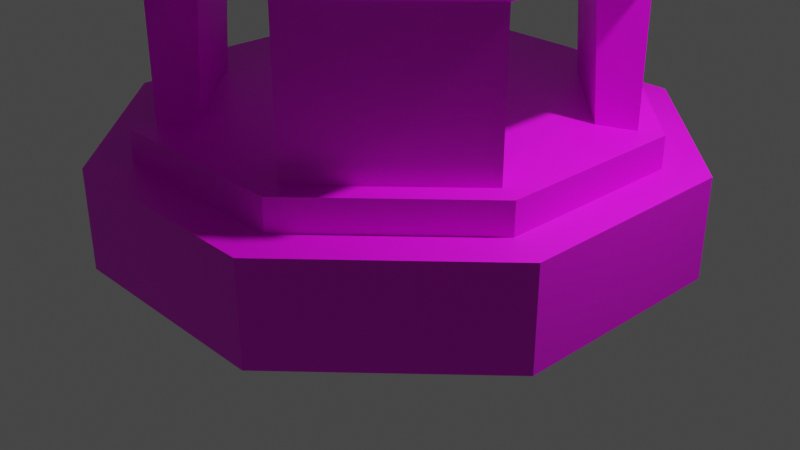 # Source: Dome_8side.blend  (saved by Blender 2.90.8; exported with 4.5.12 LTS)
import bpy
from mathutils import Matrix  # noqa: F401  (used for matrix-valued properties, if any)

bpy.ops.wm.read_factory_settings(use_empty=True)
scene = bpy.context.scene
scene.name = 'Scene'

# ---- collections
col_collection = bpy.data.collections.new('Collection'); scene.collection.children.link(col_collection)

# ---- images (referenced by path relative to the original .blend; pixels are not part of the script)
import os
ASSET_DIR = os.environ.get("B2B_ASSET_DIR", "")  # directory of the original .blend (textures are referenced by path, not embedded)
HERE = os.path.dirname(os.path.abspath(__file__))  # packed textures are extracted next to this script under _unpacked/

def load_image(name, relpath, width, height, colorspace="sRGB"):
    """Load a texture the original file referenced (path relative to the .blend, or extracted next to this script)."""
    p = next((c for c in (os.path.join(HERE, relpath), os.path.join(ASSET_DIR, relpath)) if relpath and os.path.exists(c)), "")
    if p:
        img = bpy.data.images.load(p, check_existing=True)
        img.name = name
    else:  # same state as the original file: an image datablock whose file is absent (Cycles renders it pink)
        img = bpy.data.images.new(name, width, height)
        img.source = "FILE"
        img.filepath = "//" + (relpath or name)
    img.colorspace_settings.name = colorspace
    return img
img_texture_structures_png = load_image('Texture_Structures.png', 'Texture_Structures.png', 1024, 1024, 'sRGB')

# ---- materials (node trees are filled in below, after node groups)
mat_texture_dome_8side = bpy.data.materials.new('Texture_Dome_8side')
mat_texture_dome_8side.use_transparent_shadow = False

# ---- material node trees
mat_texture_dome_8side.use_nodes = True; mat_texture_dome_8side.node_tree.nodes.clear()
_N = mat_texture_dome_8side.node_tree.nodes; _L = mat_texture_dome_8side.node_tree.links
n0 = _N.new('ShaderNodeBsdfPrincipled'); n0.name = 'Principled BSDF'; n0.location = (10, 300)
n0.distribution = 'GGX'
n0.subsurface_method = 'BURLEY'
n0.inputs[3].default_value = 1.45
n0.inputs[27].default_value = (0.0, 0.0, 0.0, 1.0)
n0.inputs[28].default_value = 1.0
n1 = _N.new('ShaderNodeOutputMaterial'); n1.name = 'Material Output'; n1.location = (300, 300)
n2 = _N.new('ShaderNodeTexImage'); n2.name = 'Image Texture'; n2.location = (-346, 253)
n2.image = img_texture_structures_png
_L.new(n0.outputs[0], n1.inputs[0])
_L.new(n2.outputs[0], n0.inputs[0])
n1.is_active_output = True

# ---- world
world_world = bpy.data.worlds.new('World'); scene.world = world_world
world_world.use_nodes = True; world_world.node_tree.nodes.clear()
_N = world_world.node_tree.nodes; _L = world_world.node_tree.links
n0 = _N.new('ShaderNodeOutputWorld'); n0.name = 'World Output'; n0.location = (300, 300)
n1 = _N.new('ShaderNodeBackground'); n1.name = 'Background'; n1.location = (10, 300)
n1.inputs[0].default_value = (0.05088, 0.05088, 0.05088, 1.0)
_L.new(n1.outputs[0], n0.inputs[0])
n0.is_active_output = True
world_world.color = (0.05088, 0.05088, 0.05088)
world_world.use_sun_shadow = False
world_world.sun_shadow_jitter_overblur = 0.0

# ---- cameras
cam_camera = bpy.data.cameras.new('Camera')
cam_camera.clip_end = 100.0
cam_camera.ortho_scale = 7.314

# ---- lights
light_light = bpy.data.lights.new('Light', 'POINT')
light_light.transmission_factor = 0.0
light_light.energy = 1000.0
light_light.shadow_soft_size = 0.1
light_light.shadow_maximum_resolution = 0.006
light_light.use_absolute_resolution = True

# ---- meshes
me_sphere_001 = bpy.data.meshes.new('Sphere.001')
me_sphere_001.from_pydata([(-0.004663, 0.004703, 4.353), (-0.7696, 0.3255, 4.188), (-1.418, 0.5974, 3.718), (-1.851, 0.7791, 3.015), (-0.3187, 0.7724, 4.188), (-0.585, 1.423, 3.718), (-0.7629, 1.858, 3.015), (0.3161, 0.7696, 4.188), (0.588, 1.418, 3.718), (0.7697, 1.851, 3.015), (0.7631, 0.3188, 4.188), (1.414, 0.585, 3.718), (1.849, 0.763, 3.015), (0.7603, -0.3161, 4.188), (1.409, -0.588, 3.718), (1.842, -0.7697, 3.015), (0.3094, -0.763, 4.188), (0.5757, -1.414, 3.718), (0.7536, -1.849, 3.015), (-0.3254, -0.7602, 4.188), (-0.5974, -1.409, 3.718), (-0.7791, -1.842, 3.015), (-0.7724, -0.3094, 4.188), (-1.423, -0.5756, 3.718), (-1.858, -0.7536, 3.015), (-2.341, 0.9846, 3.015), (-0.9641, 2.35, 3.015), (0.9752, 2.341, 3.015), (2.341, 0.9642, 3.015), (2.332, -0.9752, 3.015), (0.9548, -2.34, 3.015), (-0.9845, -2.332, 3.015), (-2.35, -0.9547, 3.015), (-0.7629, 1.858, 3.278), (0.7697, 1.851, 3.278), (1.842, -0.7697, 3.278), (1.849, 0.763, 3.278), (0.7536, -1.849, 3.278), (-0.7791, -1.842, 3.278), (-1.858, -0.7536, 3.278), (-1.851, 0.7791, 3.278), (-0.9641, 2.35, 3.278), (0.9752, 2.341, 3.278), (2.332, -0.9752, 3.278), (2.341, 0.9642, 3.278), (0.9548, -2.34, 3.278), (-0.9845, -2.332, 3.278), (-2.35, -0.9547, 3.278), (-2.341, 0.9846, 3.278), (-2.135, 0.8953, 1.331), (-0.8766, 2.143, 1.331), (0.8953, 2.135, 1.331), (2.143, 0.8766, 1.331), (2.135, -0.8953, 1.331), (0.8766, -2.143, 1.331), (-0.8953, -2.135, 1.331), (-2.143, -0.8766, 1.331), (-2.36, 0.9898, 1.331), (-0.9692, 2.369, 1.331), (0.9898, 2.36, 1.331), (2.369, 0.9692, 1.331), (2.36, -0.9898, 1.331), (0.9692, -2.369, 1.331), (-0.9898, -2.36, 1.331), (-2.369, -0.9692, 1.331), (-2.36, 0.9898, 1.012), (-0.9692, 2.369, 1.012), (0.9898, 2.36, 1.012), (2.369, 0.9692, 1.012), (2.36, -0.9898, 1.012), (0.9692, -2.369, 1.012), (-0.9898, -2.36, 1.012), (-2.369, -0.9692, 1.012), (-2.77, 1.161, 1.012), (-1.137, 2.78, 1.012), (1.161, 2.77, 1.012), (2.78, 1.137, 1.012), (2.77, -1.161, 1.012), (1.137, -2.78, 1.012), (-1.161, -2.77, 1.012), (-2.78, -1.137, 1.012), (-2.77, 1.161, 0.0), (-1.137, 2.78, 0.0), (1.161, 2.77, 0.0), (2.78, 1.137, 0.0), (2.77, -1.161, 0.0), (1.137, -2.78, 0.0), (-1.161, -2.77, 0.0), (-2.78, -1.137, 0.0), (0.8766, -2.143, 2.815), (-0.8953, -2.135, 2.815), (2.143, 0.8766, 2.815), (2.135, -0.8953, 2.815), (-0.8766, 2.143, 2.815), (0.8953, 2.135, 2.815), (-2.143, -0.8766, 2.815), (-2.135, 0.8953, 2.815), (-1.777, 0.7451, 1.331), (-0.7296, 1.783, 1.331), (0.7451, 1.777, 1.331), (1.783, 0.7296, 1.331), (1.777, -0.7451, 1.331), (0.7296, -1.783, 1.331), (-0.7451, -1.777, 1.331), (-1.783, -0.7296, 1.331), (-1.687, 0.7076, 2.825), (-0.6928, 1.693, 2.825), (0.7076, 1.687, 2.825), (1.693, 0.6928, 2.825), (1.687, -0.7076, 2.825), (0.6928, -1.693, 2.825), (-0.7076, -1.687, 2.825), (-1.693, -0.6928, 2.825), (-9.773e-07, 5.034e-08, 1.331), (-0.004663, 0.004703, 4.125), (-0.6382, 0.2704, 3.988), (-1.175, 0.4956, 3.599), (-1.534, 0.6461, 3.017), (-0.2648, 0.6405, 3.988), (-0.4853, 1.18, 3.599), (-0.6326, 1.54, 3.017), (0.261, 0.6382, 3.988), (0.4862, 1.175, 3.599), (0.6367, 1.534, 3.017), (0.6312, 0.2648, 3.988), (1.17, 0.4853, 3.599), (1.53, 0.6327, 3.017), (0.6289, -0.261, 3.988), (1.166, -0.4862, 3.599), (0.2555, -0.6311, 3.988), (0.476, -1.17, 3.599), (-0.2703, -0.6288, 3.988), (-0.4955, -1.166, 3.599), (-0.646, -1.525, 3.017), (-0.6405, -0.2554, 3.988), (-1.18, -0.4759, 3.599), (-1.54, -0.6233, 3.017), (1.525, -0.6367, 3.017), (0.6233, -1.53, 3.017), (-0.7629, 1.858, 3.015), (0.7697, 1.851, 3.015), (1.842, -0.7697, 3.015), (1.849, 0.763, 3.015), (0.7536, -1.849, 3.015), (-0.7791, -1.842, 3.015), (-1.858, -0.7536, 3.015), (-1.851, 0.7791, 3.015), (-0.6326, 1.54, 3.017), (-1.534, 0.6461, 3.017), (0.6367, 1.534, 3.017), (1.53, 0.6327, 3.017), (-0.646, -1.525, 3.017), (-1.54, -0.6233, 3.017), (0.6233, -1.53, 3.017), (1.525, -0.6367, 3.017)], [], [(23, 22, 1, 2), (145, 23, 2, 146), (22, 0, 1), (1, 0, 4), (31, 32, 95, 90), (146, 2, 5, 139), (4, 0, 7), (5, 4, 7, 8), (139, 5, 8, 140), (7, 0, 10), (8, 7, 10, 11), (25, 26, 93, 96), (142, 11, 14, 141), (10, 0, 13), (11, 10, 13, 14), (13, 0, 16), (75, 76, 84, 83), (141, 14, 17, 143), (17, 16, 19, 20), (143, 17, 20, 144), (16, 0, 19), (19, 0, 22), (20, 19, 22, 23), (6, 9, 34, 33), (2, 1, 4, 5), (14, 13, 16, 17), (25, 32, 47, 48), (32, 24, 39, 47), (140, 8, 11, 142), (144, 20, 23, 145), (24, 3, 40, 39), (36, 35, 43, 44), (37, 38, 46, 45), (39, 40, 48, 47), (33, 34, 42, 41), (9, 27, 42, 34), (28, 12, 36, 44), (27, 26, 41, 42), (12, 15, 35, 36), (15, 29, 43, 35), (3, 25, 48, 40), (29, 28, 44, 43), (26, 6, 33, 41), (18, 21, 38, 37), (30, 18, 37, 45), (31, 30, 45, 46), (21, 31, 46, 38), (53, 52, 100, 101), (55, 54, 102, 103), (49, 56, 104, 97), (21, 24, 32, 31), (15, 18, 30, 29), (3, 6, 26, 25), (51, 50, 98, 99), (50, 51, 59, 58), (90, 95, 56, 55), (92, 89, 54, 53), (9, 12, 28, 27), (96, 93, 50, 49), (56, 49, 57, 64), (54, 55, 63, 62), (52, 53, 61, 60), (64, 57, 65, 72), (62, 63, 71, 70), (60, 61, 69, 68), (58, 59, 67, 66), (55, 56, 64, 63), (53, 54, 62, 61), (51, 52, 60, 59), (49, 50, 58, 57), (59, 60, 68, 67), (57, 58, 66, 65), (72, 65, 73, 80), (70, 71, 79, 78), (68, 69, 77, 76), (66, 67, 75, 74), (63, 64, 72, 71), (61, 62, 70, 69), (71, 72, 80, 79), (69, 70, 78, 77), (65, 66, 74, 73), (80, 73, 81, 88), (78, 79, 87, 86), (76, 77, 85, 84), (74, 75, 83, 82), (32, 25, 96, 95), (73, 74, 82, 81), (67, 68, 76, 75), (77, 78, 86, 85), (79, 80, 88, 87), (26, 27, 94, 93), (28, 29, 92, 91), (30, 31, 90, 89), (92, 53, 101, 109), (27, 28, 91, 94), (110, 109, 101, 102), (112, 111, 103, 104), (56, 95, 112, 104), (94, 51, 99, 107), (90, 55, 103, 111), (52, 91, 108, 100), (49, 97, 105, 96), (106, 105, 97, 98), (50, 93, 106, 98), (54, 89, 110, 102), (98, 97, 113), (97, 104, 113), (104, 103, 113), (103, 102, 113), (102, 101, 113), (101, 100, 113), (100, 99, 113), (99, 98, 113), (96, 105, 112, 95), (94, 107, 106, 93), (91, 92, 109, 108), (90, 111, 110, 89), (135, 116, 115, 134), (152, 148, 116, 135), (134, 115, 114), (148, 147, 119, 116), (115, 118, 114), (116, 119, 118, 115), (118, 121, 114), (119, 122, 121, 118), (147, 149, 122, 119), (122, 125, 124, 121), (149, 150, 125, 122), (121, 124, 114), (150, 154, 128, 125), (124, 127, 114), (125, 128, 127, 124), (154, 153, 130, 128), (127, 129, 114), (128, 130, 129, 127), (130, 132, 131, 129), (153, 151, 132, 130), (129, 131, 114), (132, 135, 134, 131), (151, 152, 135, 132), (131, 134, 114), (123, 107, 108, 126), (123, 120, 106, 107), (111, 112, 136, 133), (112, 105, 117, 136), (105, 106, 120, 117), (110, 138, 137, 109), (109, 137, 126, 108), (138, 110, 111, 133), (108, 107, 99, 100), (51, 94, 91, 52), (29, 30, 89, 92)])
_uv = me_sphere_001.uv_layers.new(name='UVMap')
_uv.uv.foreach_set('vector', [0.3389, 0.9365, 0.3545, 0.9053, 0.3945, 0.9053, 0.4121, 0.9355, 0.3271, 0.9561, 0.3389, 0.9365, 0.4121, 0.9355, 0.4229, 0.9561, 0.3545, 0.9053, 0.375, 0.8691, 0.3945, 0.9053, 0.3945, 0.9053, 0.375, 0.8691, 0.4219, 0.8838, 0.376, 0.3213, 0.2812, 0.2939, 0.2891, 0.2822, 0.376, 0.3066, 0.4229, 0.9561, 0.4121, 0.9355, 0.4629, 0.8965, 0.4902, 0.9053, 0.4219, 0.8838, 0.375, 0.8691, 0.4219, 0.8545, 0.4629, 0.8965, 0.4219, 0.8838, 0.4219, 0.8545, 0.4629, 0.8418, 0.4902, 0.9053, 0.4629, 0.8965, 0.4629, 0.8418, 0.4893, 0.834, 0.4219, 0.8545, 0.375, 0.8691, 0.3945, 0.834, 0.4629, 0.8418, 0.4219, 0.8545, 0.3945, 0.834, 0.4111, 0.8027, 0.2178, 0.2197, 0.2051, 0.1221, 0.2188, 0.124, 0.2305, 0.2129, 0.4219, 0.7822, 0.4111, 0.8027, 0.3379, 0.8037, 0.3262, 0.7832, 0.3945, 0.834, 0.375, 0.8691, 0.3545, 0.834, 0.4111, 0.8027, 0.3945, 0.834, 0.3545, 0.834, 0.3379, 0.8037, 0.3545, 0.834, 0.375, 0.8691, 0.3271, 0.8545, 0.09961, 0.05371, 0.06836, 0.1357, 0.01758, 0.123, 0.04492, 0.02637, 0.3262, 0.7832, 0.3379, 0.8037, 0.2861, 0.8428, 0.2588, 0.834, 0.2861, 0.8428, 0.3271, 0.8545, 0.3271, 0.8848, 0.2861, 0.8975, 0.2588, 0.834, 0.2861, 0.8428, 0.2861, 0.8975, 0.2598, 0.9053, 0.3271, 0.8545, 0.375, 0.8691, 0.3271, 0.8848, 0.3271, 0.8848, 0.375, 0.8691, 0.3545, 0.9053, 0.2861, 0.8975, 0.3271, 0.8848, 0.3545, 0.9053, 0.3389, 0.9365, 0.8848, 0.1904, 0.8262, 0.1133, 0.8369, 0.09961, 0.8955, 0.1777, 0.4121, 0.9355, 0.3945, 0.9053, 0.4219, 0.8838, 0.4629, 0.8965, 0.3379, 0.8037, 0.3545, 0.834, 0.3271, 0.8545, 0.2861, 0.8428, 0.9316, 0.3506, 0.8584, 0.4482, 0.8477, 0.4336, 0.9219, 0.3369, 0.835, 0.4424, 0.8242, 0.4072, 0.8369, 0.4004, 0.8477, 0.4336, 0.4893, 0.834, 0.4629, 0.8418, 0.4111, 0.8027, 0.4219, 0.7822, 0.2598, 0.9053, 0.2861, 0.8975, 0.3389, 0.9365, 0.3271, 0.9561, 0.8262, 0.3867, 0.8848, 0.3096, 0.8955, 0.3223, 0.8369, 0.4004, 0.7295, 0.09961, 0.6709, 0.1777, 0.6445, 0.1631, 0.7188, 0.06641, 0.6709, 0.3223, 0.7295, 0.4004, 0.7188, 0.4336, 0.6445, 0.3369, 0.8369, 0.4004, 0.8955, 0.3223, 0.9219, 0.3369, 0.8477, 0.4336, 0.8955, 0.1777, 0.8369, 0.09961, 0.8477, 0.06641, 0.9219, 0.1631, 0.8242, 0.09277, 0.835, 0.05762, 0.8477, 0.06641, 0.8369, 0.09961, 0.7314, 0.05762, 0.7422, 0.09277, 0.7295, 0.09961, 0.7188, 0.06641, 0.8584, 0.05176, 0.9316, 0.1494, 0.9219, 0.1631, 0.8477, 0.06641, 0.7402, 0.1133, 0.6816, 0.1904, 0.6709, 0.1777, 0.7295, 0.09961, 0.666, 0.1963, 0.6387, 0.1807, 0.6445, 0.1631, 0.6709, 0.1777, 0.9004, 0.3037, 0.9277, 0.3193, 0.9219, 0.3369, 0.8955, 0.3223, 0.6357, 0.1494, 0.708, 0.05176, 0.7188, 0.06641, 0.6445, 0.1631, 0.9277, 0.1807, 0.9004, 0.1963, 0.8955, 0.1777, 0.9219, 0.1631, 0.6816, 0.3096, 0.7402, 0.3867, 0.7295, 0.4004, 0.6709, 0.3223, 0.6387, 0.3193, 0.666, 0.3037, 0.6709, 0.3223, 0.6445, 0.3369, 0.708, 0.4482, 0.6357, 0.3506, 0.6445, 0.3369, 0.7188, 0.4336, 0.7422, 0.4072, 0.7314, 0.4424, 0.7188, 0.4336, 0.7295, 0.4004, 0.1465, 0.6201, 0.05176, 0.6201, 0.05176, 0.6045, 0.1465, 0.6045, 0.1465, 0.5605, 0.05176, 0.5605, 0.05176, 0.5459, 0.1465, 0.5459, 0.1465, 0.7383, 0.05176, 0.7383, 0.05176, 0.7236, 0.1465, 0.7236, 0.7422, 0.4072, 0.8242, 0.4072, 0.835, 0.4424, 0.7314, 0.4424, 0.666, 0.1963, 0.666, 0.3037, 0.6387, 0.3193, 0.6387, 0.1807, 0.9004, 0.3037, 0.9004, 0.1963, 0.9277, 0.1807, 0.9277, 0.3193, 0.1465, 0.6787, 0.05176, 0.6787, 0.05176, 0.6641, 0.1465, 0.6641, 0.4492, 0.3857, 0.502, 0.3398, 0.5146, 0.3457, 0.4561, 0.3945, 0.376, 0.3066, 0.2891, 0.2822, 0.3115, 0.209, 0.3975, 0.2354, 0.5225, 0.2139, 0.4629, 0.2832, 0.4062, 0.2314, 0.4648, 0.165, 0.8242, 0.09277, 0.7422, 0.09277, 0.7314, 0.05762, 0.835, 0.05762, 0.2305, 0.2129, 0.2188, 0.124, 0.2939, 0.1143, 0.3057, 0.2031, 0.2988, 0.3896, 0.3789, 0.4023, 0.3818, 0.4111, 0.2969, 0.3994, 0.1592, 0.293, 0.2217, 0.3516, 0.2168, 0.3594, 0.1514, 0.2979, 0.1133, 0.1504, 0.1201, 0.2227, 0.1113, 0.2217, 0.1025, 0.1465, 0.2969, 0.3994, 0.3818, 0.4111, 0.3857, 0.4248, 0.2959, 0.4121, 0.1514, 0.2979, 0.2168, 0.3594, 0.2109, 0.3691, 0.1406, 0.3027, 0.1025, 0.1465, 0.1113, 0.2217, 0.09766, 0.2227, 0.08594, 0.1426, 0.4561, 0.3945, 0.5146, 0.3457, 0.5254, 0.3555, 0.4658, 0.4053, 0.2217, 0.3516, 0.2988, 0.3896, 0.2969, 0.3994, 0.2168, 0.3594, 0.1201, 0.2227, 0.1592, 0.293, 0.1514, 0.2979, 0.1113, 0.2217, 0.1406, 0.08594, 0.1133, 0.1504, 0.1025, 0.1465, 0.1309, 0.07715, 0.3789, 0.4023, 0.4492, 0.3857, 0.4561, 0.3945, 0.3818, 0.4111, 0.1309, 0.07715, 0.1025, 0.1465, 0.08594, 0.1426, 0.1152, 0.06836, 0.3818, 0.4111, 0.4561, 0.3945, 0.4658, 0.4053, 0.3857, 0.4248, 0.2959, 0.4121, 0.3857, 0.4248, 0.3916, 0.4424, 0.2949, 0.4277, 0.1406, 0.3027, 0.2109, 0.3691, 0.2012, 0.3809, 0.125, 0.3096, 0.08594, 0.1426, 0.09766, 0.2227, 0.07812, 0.2227, 0.06836, 0.1357, 0.4658, 0.4053, 0.5254, 0.3555, 0.5488, 0.3682, 0.4785, 0.4229, 0.2168, 0.3594, 0.2969, 0.3994, 0.2959, 0.4121, 0.2109, 0.3691, 0.1113, 0.2217, 0.1514, 0.2979, 0.1406, 0.3027, 0.09766, 0.2227, 0.2109, 0.3691, 0.2959, 0.4121, 0.2949, 0.4277, 0.2012, 0.3809, 0.09766, 0.2227, 0.1406, 0.3027, 0.125, 0.3096, 0.07812, 0.2227, 0.3857, 0.4248, 0.4658, 0.4053, 0.4785, 0.4229, 0.3916, 0.4424, 0.2949, 0.4277, 0.3916, 0.4424, 0.4072, 0.4863, 0.292, 0.4707, 0.125, 0.3096, 0.2012, 0.3809, 0.1797, 0.415, 0.08887, 0.3301, 0.06836, 0.1357, 0.07812, 0.2227, 0.03223, 0.2275, 0.01758, 0.123, 0.4785, 0.4229, 0.5488, 0.3682, 0.5859, 0.4062, 0.5088, 0.4619, 0.2812, 0.2939, 0.2178, 0.2197, 0.2305, 0.2129, 0.2891, 0.2822, 0.3916, 0.4424, 0.4785, 0.4229, 0.5088, 0.4619, 0.4072, 0.4863, 0.1152, 0.06836, 0.08594, 0.1426, 0.06836, 0.1357, 0.09961, 0.05371, 0.07812, 0.2227, 0.125, 0.3096, 0.08887, 0.3301, 0.03223, 0.2275, 0.2012, 0.3809, 0.2949, 0.4277, 0.292, 0.4707, 0.1797, 0.415, 0.2051, 0.1221, 0.2471, 0.0332, 0.2588, 0.04395, 0.2188, 0.124, 0.5508, 0.124, 0.5352, 0.2207, 0.5225, 0.2139, 0.5371, 0.125, 0.4697, 0.2949, 0.376, 0.3213, 0.376, 0.3066, 0.4629, 0.2832, 0.2188, 0.6201, 0.1465, 0.6201, 0.1465, 0.6045, 0.2188, 0.6045, 0.5107, 0.0332, 0.5508, 0.124, 0.5371, 0.125, 0.5, 0.04395, 0.8115, 0.668, 0.7412, 0.6396, 0.7471, 0.5625, 0.8203, 0.5928, 0.8955, 0.8037, 0.8672, 0.7275, 0.9346, 0.7139, 0.9648, 0.7939, 0.3701, 0.7383, 0.2979, 0.7383, 0.2979, 0.7236, 0.3701, 0.7236, 0.2188, 0.6787, 0.1465, 0.6787, 0.1465, 0.6641, 0.2188, 0.6641, 0.2188, 0.5605, 0.1465, 0.5605, 0.1465, 0.5459, 0.2188, 0.5459, 0.3701, 0.6201, 0.2979, 0.6201, 0.2979, 0.6045, 0.3701, 0.6045, 0.1465, 0.7383, 0.1465, 0.7236, 0.2188, 0.7236, 0.2188, 0.7383, 0.8506, 0.9268, 0.8906, 0.876, 0.9531, 0.9365, 0.9121, 0.9912, 0.3701, 0.6787, 0.2979, 0.6787, 0.2979, 0.6641, 0.3701, 0.6641, 0.3701, 0.5605, 0.2979, 0.5605, 0.2979, 0.5459, 0.3701, 0.5459, 0.6104, 0.7539, 0.71, 0.7539, 0.6602, 0.8438, 0.71, 0.7539, 0.7803, 0.8066, 0.6602, 0.8438, 0.7803, 0.8066, 0.7803, 0.8809, 0.6602, 0.8438, 0.7803, 0.8809, 0.71, 0.9336, 0.6602, 0.8438, 0.71, 0.9336, 0.6104, 0.9336, 0.6602, 0.8438, 0.6104, 0.9336, 0.54, 0.8809, 0.6602, 0.8438, 0.54, 0.8809, 0.54, 0.8066, 0.6602, 0.8438, 0.54, 0.8066, 0.6104, 0.7539, 0.6602, 0.8438, 0.2188, 0.7383, 0.2188, 0.7236, 0.2979, 0.7236, 0.2979, 0.7383, 0.2188, 0.6787, 0.2188, 0.6641, 0.2979, 0.6641, 0.2979, 0.6787, 0.2979, 0.6201, 0.2188, 0.6201, 0.2188, 0.6045, 0.2979, 0.6045, 0.2188, 0.5605, 0.2188, 0.5459, 0.2979, 0.5459, 0.2979, 0.5605, 0.08887, 0.9443, 0.1602, 0.9443, 0.1436, 0.915, 0.1055, 0.915, 0.0791, 0.9639, 0.1709, 0.9639, 0.1602, 0.9443, 0.08887, 0.9443, 0.1055, 0.915, 0.1436, 0.915, 0.125, 0.8809, 0.1709, 0.9639, 0.2363, 0.915, 0.21, 0.9062, 0.1602, 0.9443, 0.1436, 0.915, 0.1709, 0.8945, 0.125, 0.8809, 0.1602, 0.9443, 0.21, 0.9062, 0.1709, 0.8945, 0.1436, 0.915, 0.1709, 0.8945, 0.1709, 0.8652, 0.125, 0.8809, 0.21, 0.9062, 0.21, 0.8535, 0.1709, 0.8652, 0.1709, 0.8945, 0.2363, 0.915, 0.2354, 0.8447, 0.21, 0.8535, 0.21, 0.9062, 0.21, 0.8535, 0.1602, 0.8164, 0.1436, 0.8457, 0.1709, 0.8652, 0.2354, 0.8447, 0.1699, 0.7969, 0.1602, 0.8164, 0.21, 0.8535, 0.1709, 0.8652, 0.1436, 0.8457, 0.125, 0.8809, 0.1699, 0.7969, 0.07812, 0.7969, 0.08887, 0.8164, 0.1602, 0.8164, 0.1436, 0.8457, 0.1055, 0.8457, 0.125, 0.8809, 0.1602, 0.8164, 0.08887, 0.8164, 0.1055, 0.8457, 0.1436, 0.8457, 0.07812, 0.7969, 0.0127, 0.8457, 0.03906, 0.8545, 0.08887, 0.8164, 0.1055, 0.8457, 0.07812, 0.8662, 0.125, 0.8809, 0.08887, 0.8164, 0.03906, 0.8545, 0.07812, 0.8662, 0.1055, 0.8457, 0.03906, 0.8545, 0.03906, 0.9072, 0.07812, 0.8955, 0.07812, 0.8662, 0.0127, 0.8457, 0.01367, 0.916, 0.03906, 0.9072, 0.03906, 0.8545, 0.07812, 0.8662, 0.07812, 0.8955, 0.125, 0.8809, 0.03906, 0.9072, 0.08887, 0.9443, 0.1055, 0.915, 0.07812, 0.8955, 0.01367, 0.916, 0.0791, 0.9639, 0.08887, 0.9443, 0.03906, 0.9072, 0.07812, 0.8955, 0.1055, 0.915, 0.125, 0.8809, 0.6475, 0.709, 0.6357, 0.7002, 0.6777, 0.6523, 0.6846, 0.665, 0.7861, 0.9287, 0.8428, 0.9141, 0.8506, 0.9268, 0.7891, 0.9424, 0.8672, 0.7275, 0.8955, 0.8037, 0.8838, 0.8037, 0.8574, 0.7344, 0.8955, 0.8037, 0.8906, 0.876, 0.8779, 0.8691, 0.8838, 0.8037, 0.8906, 0.876, 0.8506, 0.9268, 0.8428, 0.9141, 0.8779, 0.8691, 0.8115, 0.668, 0.8066, 0.6797, 0.7432, 0.6543, 0.7412, 0.6396, 0.7412, 0.6396, 0.7432, 0.6543, 0.6846, 0.665, 0.6777, 0.6523, 0.8066, 0.6797, 0.8115, 0.668, 0.8672, 0.7275, 0.8574, 0.7344, 0.6777, 0.6523, 0.6357, 0.7002, 0.5752, 0.6367, 0.6182, 0.5859, 0.4297, 0.07324, 0.5, 0.04395, 0.5371, 0.125, 0.4678, 0.1562, 0.5352, 0.2207, 0.4697, 0.2949, 0.4629, 0.2832, 0.5225, 0.2139])
_uv.active_render = True
_uv = me_sphere_001.uv_layers.new(name='UVMap.001')
_uv.uv.foreach_set('vector', [0.3389, 0.9365, 0.3545, 0.9053, 0.3945, 0.9053, 0.4121, 0.9355, 0.3271, 0.9561, 0.3389, 0.9365, 0.4121, 0.9355, 0.4229, 0.9561, 0.3545, 0.9053, 0.375, 0.8691, 0.3945, 0.9053, 0.3945, 0.9053, 0.375, 0.8691, 0.4219, 0.8838, 0.376, 0.3213, 0.2812, 0.2939, 0.2891, 0.2822, 0.376, 0.3066, 0.4229, 0.9561, 0.4121, 0.9355, 0.4629, 0.8965, 0.4902, 0.9053, 0.4219, 0.8838, 0.375, 0.8691, 0.4219, 0.8545, 0.4629, 0.8965, 0.4219, 0.8838, 0.4219, 0.8545, 0.4629, 0.8418, 0.4902, 0.9053, 0.4629, 0.8965, 0.4629, 0.8418, 0.4893, 0.834, 0.4219, 0.8545, 0.375, 0.8691, 0.3945, 0.834, 0.4629, 0.8418, 0.4219, 0.8545, 0.3945, 0.834, 0.4111, 0.8027, 0.2178, 0.2197, 0.2051, 0.1221, 0.2188, 0.124, 0.2305, 0.2129, 0.4219, 0.7822, 0.4111, 0.8027, 0.3379, 0.8037, 0.3262, 0.7832, 0.3945, 0.834, 0.375, 0.8691, 0.3545, 0.834, 0.4111, 0.8027, 0.3945, 0.834, 0.3545, 0.834, 0.3379, 0.8037, 0.3545, 0.834, 0.375, 0.8691, 0.3271, 0.8545, 0.09961, 0.05371, 0.06836, 0.1357, 0.01758, 0.123, 0.04492, 0.02637, 0.3262, 0.7832, 0.3379, 0.8037, 0.2861, 0.8428, 0.2588, 0.834, 0.2861, 0.8428, 0.3271, 0.8545, 0.3271, 0.8848, 0.2861, 0.8975, 0.2588, 0.834, 0.2861, 0.8428, 0.2861, 0.8975, 0.2598, 0.9053, 0.3271, 0.8545, 0.375, 0.8691, 0.3271, 0.8848, 0.3271, 0.8848, 0.375, 0.8691, 0.3545, 0.9053, 0.2861, 0.8975, 0.3271, 0.8848, 0.3545, 0.9053, 0.3389, 0.9365, 0.8848, 0.1904, 0.8262, 0.1133, 0.8369, 0.09961, 0.8955, 0.1777, 0.4121, 0.9355, 0.3945, 0.9053, 0.4219, 0.8838, 0.4629, 0.8965, 0.3379, 0.8037, 0.3545, 0.834, 0.3271, 0.8545, 0.2861, 0.8428, 0.9316, 0.3506, 0.8584, 0.4482, 0.8477, 0.4336, 0.9219, 0.3369, 0.835, 0.4424, 0.8242, 0.4072, 0.8369, 0.4004, 0.8477, 0.4336, 0.4893, 0.834, 0.4629, 0.8418, 0.4111, 0.8027, 0.4219, 0.7822, 0.2598, 0.9053, 0.2861, 0.8975, 0.3389, 0.9365, 0.3271, 0.9561, 0.8262, 0.3867, 0.8848, 0.3096, 0.8955, 0.3223, 0.8369, 0.4004, 0.7295, 0.09961, 0.6709, 0.1777, 0.6445, 0.1631, 0.7188, 0.06641, 0.6709, 0.3223, 0.7295, 0.4004, 0.7188, 0.4336, 0.6445, 0.3369, 0.8369, 0.4004, 0.8955, 0.3223, 0.9219, 0.3369, 0.8477, 0.4336, 0.8955, 0.1777, 0.8369, 0.09961, 0.8477, 0.06641, 0.9219, 0.1631, 0.8242, 0.09277, 0.835, 0.05762, 0.8477, 0.06641, 0.8369, 0.09961, 0.7314, 0.05762, 0.7422, 0.09277, 0.7295, 0.09961, 0.7188, 0.06641, 0.8584, 0.05176, 0.9316, 0.1494, 0.9219, 0.1631, 0.8477, 0.06641, 0.7402, 0.1133, 0.6816, 0.1904, 0.6709, 0.1777, 0.7295, 0.09961, 0.666, 0.1963, 0.6387, 0.1807, 0.6445, 0.1631, 0.6709, 0.1777, 0.9004, 0.3037, 0.9277, 0.3193, 0.9219, 0.3369, 0.8955, 0.3223, 0.6357, 0.1494, 0.708, 0.05176, 0.7188, 0.06641, 0.6445, 0.1631, 0.9277, 0.1807, 0.9004, 0.1963, 0.8955, 0.1777, 0.9219, 0.1631, 0.6816, 0.3096, 0.7402, 0.3867, 0.7295, 0.4004, 0.6709, 0.3223, 0.6387, 0.3193, 0.666, 0.3037, 0.6709, 0.3223, 0.6445, 0.3369, 0.708, 0.4482, 0.6357, 0.3506, 0.6445, 0.3369, 0.7188, 0.4336, 0.7422, 0.4072, 0.7314, 0.4424, 0.7188, 0.4336, 0.7295, 0.4004, 0.1465, 0.6201, 0.05176, 0.6201, 0.05176, 0.6045, 0.1465, 0.6045, 0.1465, 0.5605, 0.05176, 0.5605, 0.05176, 0.5459, 0.1465, 0.5459, 0.1465, 0.7383, 0.05176, 0.7383, 0.05176, 0.7236, 0.1465, 0.7236, 0.7422, 0.4072, 0.8242, 0.4072, 0.835, 0.4424, 0.7314, 0.4424, 0.666, 0.1963, 0.666, 0.3037, 0.6387, 0.3193, 0.6387, 0.1807, 0.9004, 0.3037, 0.9004, 0.1963, 0.9277, 0.1807, 0.9277, 0.3193, 0.1465, 0.6787, 0.05176, 0.6787, 0.05176, 0.6641, 0.1465, 0.6641, 0.4492, 0.3857, 0.502, 0.3398, 0.5146, 0.3457, 0.4561, 0.3945, 0.376, 0.3066, 0.2891, 0.2822, 0.3115, 0.209, 0.3975, 0.2354, 0.5225, 0.2139, 0.4629, 0.2832, 0.4062, 0.2314, 0.4648, 0.165, 0.8242, 0.09277, 0.7422, 0.09277, 0.7314, 0.05762, 0.835, 0.05762, 0.2305, 0.2129, 0.2188, 0.124, 0.2939, 0.1143, 0.3057, 0.2031, 0.2988, 0.3896, 0.3789, 0.4023, 0.3818, 0.4111, 0.2969, 0.3994, 0.1592, 0.293, 0.2217, 0.3516, 0.2168, 0.3594, 0.1514, 0.2979, 0.1133, 0.1504, 0.1201, 0.2227, 0.1113, 0.2217, 0.1025, 0.1465, 0.2969, 0.3994, 0.3818, 0.4111, 0.3857, 0.4248, 0.2959, 0.4121, 0.1514, 0.2979, 0.2168, 0.3594, 0.2109, 0.3691, 0.1406, 0.3027, 0.1025, 0.1465, 0.1113, 0.2217, 0.09766, 0.2227, 0.08594, 0.1426, 0.4561, 0.3945, 0.5146, 0.3457, 0.5254, 0.3555, 0.4658, 0.4053, 0.2217, 0.3516, 0.2988, 0.3896, 0.2969, 0.3994, 0.2168, 0.3594, 0.1201, 0.2227, 0.1592, 0.293, 0.1514, 0.2979, 0.1113, 0.2217, 0.1406, 0.08594, 0.1133, 0.1504, 0.1025, 0.1465, 0.1309, 0.07715, 0.3789, 0.4023, 0.4492, 0.3857, 0.4561, 0.3945, 0.3818, 0.4111, 0.1309, 0.07715, 0.1025, 0.1465, 0.08594, 0.1426, 0.1152, 0.06836, 0.3818, 0.4111, 0.4561, 0.3945, 0.4658, 0.4053, 0.3857, 0.4248, 0.2959, 0.4121, 0.3857, 0.4248, 0.3916, 0.4424, 0.2949, 0.4277, 0.1406, 0.3027, 0.2109, 0.3691, 0.2012, 0.3809, 0.125, 0.3096, 0.08594, 0.1426, 0.09766, 0.2227, 0.07812, 0.2227, 0.06836, 0.1357, 0.4658, 0.4053, 0.5254, 0.3555, 0.5488, 0.3682, 0.4785, 0.4229, 0.2168, 0.3594, 0.2969, 0.3994, 0.2959, 0.4121, 0.2109, 0.3691, 0.1113, 0.2217, 0.1514, 0.2979, 0.1406, 0.3027, 0.09766, 0.2227, 0.2109, 0.3691, 0.2959, 0.4121, 0.2949, 0.4277, 0.2012, 0.3809, 0.09766, 0.2227, 0.1406, 0.3027, 0.125, 0.3096, 0.07812, 0.2227, 0.3857, 0.4248, 0.4658, 0.4053, 0.4785, 0.4229, 0.3916, 0.4424, 0.2949, 0.4277, 0.3916, 0.4424, 0.4072, 0.4863, 0.292, 0.4707, 0.125, 0.3096, 0.2012, 0.3809, 0.1797, 0.415, 0.08887, 0.3301, 0.06836, 0.1357, 0.07812, 0.2227, 0.03223, 0.2275, 0.01758, 0.123, 0.4785, 0.4229, 0.5488, 0.3682, 0.5859, 0.4062, 0.5088, 0.4619, 0.2812, 0.2939, 0.2178, 0.2197, 0.2305, 0.2129, 0.2891, 0.2822, 0.3916, 0.4424, 0.4785, 0.4229, 0.5088, 0.4619, 0.4072, 0.4863, 0.1152, 0.06836, 0.08594, 0.1426, 0.06836, 0.1357, 0.09961, 0.05371, 0.07812, 0.2227, 0.125, 0.3096, 0.08887, 0.3301, 0.03223, 0.2275, 0.2012, 0.3809, 0.2949, 0.4277, 0.292, 0.4707, 0.1797, 0.415, 0.2051, 0.1221, 0.2471, 0.0332, 0.2588, 0.04395, 0.2188, 0.124, 0.5508, 0.124, 0.5352, 0.2207, 0.5225, 0.2139, 0.5371, 0.125, 0.4697, 0.2949, 0.376, 0.3213, 0.376, 0.3066, 0.4629, 0.2832, 0.2188, 0.6201, 0.1465, 0.6201, 0.1465, 0.6045, 0.2188, 0.6045, 0.5107, 0.0332, 0.5508, 0.124, 0.5371, 0.125, 0.5, 0.04395, 0.8115, 0.668, 0.7412, 0.6396, 0.7471, 0.5625, 0.8203, 0.5928, 0.8955, 0.8037, 0.8672, 0.7275, 0.9346, 0.7139, 0.9648, 0.7939, 0.3701, 0.7383, 0.2979, 0.7383, 0.2979, 0.7236, 0.3701, 0.7236, 0.2188, 0.6787, 0.1465, 0.6787, 0.1465, 0.6641, 0.2188, 0.6641, 0.2188, 0.5605, 0.1465, 0.5605, 0.1465, 0.5459, 0.2188, 0.5459, 0.3701, 0.6201, 0.2979, 0.6201, 0.2979, 0.6045, 0.3701, 0.6045, 0.1465, 0.7383, 0.1465, 0.7236, 0.2188, 0.7236, 0.2188, 0.7383, 0.8506, 0.9268, 0.8906, 0.876, 0.9531, 0.9365, 0.9121, 0.9912, 0.3701, 0.6787, 0.2979, 0.6787, 0.2979, 0.6641, 0.3701, 0.6641, 0.3701, 0.5605, 0.2979, 0.5605, 0.2979, 0.5459, 0.3701, 0.5459, 0.6104, 0.7539, 0.71, 0.7539, 0.6602, 0.8438, 0.71, 0.7539, 0.7803, 0.8066, 0.6602, 0.8438, 0.7803, 0.8066, 0.7803, 0.8809, 0.6602, 0.8438, 0.7803, 0.8809, 0.71, 0.9336, 0.6602, 0.8438, 0.71, 0.9336, 0.6104, 0.9336, 0.6602, 0.8438, 0.6104, 0.9336, 0.54, 0.8809, 0.6602, 0.8438, 0.54, 0.8809, 0.54, 0.8066, 0.6602, 0.8438, 0.54, 0.8066, 0.6104, 0.7539, 0.6602, 0.8438, 0.2188, 0.7383, 0.2188, 0.7236, 0.2979, 0.7236, 0.2979, 0.7383, 0.2188, 0.6787, 0.2188, 0.6641, 0.2979, 0.6641, 0.2979, 0.6787, 0.2979, 0.6201, 0.2188, 0.6201, 0.2188, 0.6045, 0.2979, 0.6045, 0.2188, 0.5605, 0.2188, 0.5459, 0.2979, 0.5459, 0.2979, 0.5605, 0.08887, 0.9443, 0.1602, 0.9443, 0.1436, 0.915, 0.1055, 0.915, 0.0791, 0.9639, 0.1709, 0.9639, 0.1602, 0.9443, 0.08887, 0.9443, 0.1055, 0.915, 0.1436, 0.915, 0.125, 0.8809, 0.1709, 0.9639, 0.2363, 0.915, 0.21, 0.9062, 0.1602, 0.9443, 0.1436, 0.915, 0.1709, 0.8945, 0.125, 0.8809, 0.1602, 0.9443, 0.21, 0.9062, 0.1709, 0.8945, 0.1436, 0.915, 0.1709, 0.8945, 0.1709, 0.8652, 0.125, 0.8809, 0.21, 0.9062, 0.21, 0.8535, 0.1709, 0.8652, 0.1709, 0.8945, 0.2363, 0.915, 0.2354, 0.8447, 0.21, 0.8535, 0.21, 0.9062, 0.21, 0.8535, 0.1602, 0.8164, 0.1436, 0.8457, 0.1709, 0.8652, 0.2354, 0.8447, 0.1699, 0.7969, 0.1602, 0.8164, 0.21, 0.8535, 0.1709, 0.8652, 0.1436, 0.8457, 0.125, 0.8809, 0.1699, 0.7969, 0.07812, 0.7969, 0.08887, 0.8164, 0.1602, 0.8164, 0.1436, 0.8457, 0.1055, 0.8457, 0.125, 0.8809, 0.1602, 0.8164, 0.08887, 0.8164, 0.1055, 0.8457, 0.1436, 0.8457, 0.07812, 0.7969, 0.0127, 0.8457, 0.03906, 0.8545, 0.08887, 0.8164, 0.1055, 0.8457, 0.07812, 0.8662, 0.125, 0.8809, 0.08887, 0.8164, 0.03906, 0.8545, 0.07812, 0.8662, 0.1055, 0.8457, 0.03906, 0.8545, 0.03906, 0.9072, 0.07812, 0.8955, 0.07812, 0.8662, 0.0127, 0.8457, 0.01367, 0.916, 0.03906, 0.9072, 0.03906, 0.8545, 0.07812, 0.8662, 0.07812, 0.8955, 0.125, 0.8809, 0.03906, 0.9072, 0.08887, 0.9443, 0.1055, 0.915, 0.07812, 0.8955, 0.01367, 0.916, 0.0791, 0.9639, 0.08887, 0.9443, 0.03906, 0.9072, 0.07812, 0.8955, 0.1055, 0.915, 0.125, 0.8809, 0.6475, 0.709, 0.6357, 0.7002, 0.6777, 0.6523, 0.6846, 0.665, 0.7861, 0.9287, 0.8428, 0.9141, 0.8506, 0.9268, 0.7891, 0.9424, 0.8672, 0.7275, 0.8955, 0.8037, 0.8838, 0.8037, 0.8574, 0.7344, 0.8955, 0.8037, 0.8906, 0.876, 0.8779, 0.8691, 0.8838, 0.8037, 0.8906, 0.876, 0.8506, 0.9268, 0.8428, 0.9141, 0.8779, 0.8691, 0.8115, 0.668, 0.8066, 0.6797, 0.7432, 0.6543, 0.7412, 0.6396, 0.7412, 0.6396, 0.7432, 0.6543, 0.6846, 0.665, 0.6777, 0.6523, 0.8066, 0.6797, 0.8115, 0.668, 0.8672, 0.7275, 0.8574, 0.7344, 0.6777, 0.6523, 0.6357, 0.7002, 0.5752, 0.6367, 0.6182, 0.5859, 0.4297, 0.07324, 0.5, 0.04395, 0.5371, 0.125, 0.4678, 0.1562, 0.5352, 0.2207, 0.4697, 0.2949, 0.4629, 0.2832, 0.5225, 0.2139])
me_sphere_001.materials.append(mat_texture_dome_8side)
me_sphere_001.use_remesh_fix_poles = True
me_sphere_001.use_remesh_preserve_attributes = False
me_sphere_001.use_mirror_vertex_groups = False
me_sphere_001.update()

# ---- objects
ob_light = bpy.data.objects.new('Light', light_light)
ob_camera = bpy.data.objects.new('Camera', cam_camera)
ob_dome_8side = bpy.data.objects.new('Dome_8side', me_sphere_001)

# ---- transforms, parenting, visibility, modifiers, constraints
ob_light.location = (4.076, 1.005, 5.904)
ob_light.rotation_euler = (0.6503, 0.05522, 1.866)
ob_light.lock_rotations_4d = False
ob_light.empty_display_type = 'ARROWS'
ob_light.color = (0.0, 0.0, 0.0, 0.0)
ob_light.lineart.crease_threshold = 0.0
ob_camera.location = (7.359, -6.926, 4.958)
ob_camera.rotation_euler = (1.109, 0.0, 0.8149)
ob_camera.lock_rotations_4d = False
ob_camera.empty_display_type = 'ARROWS'
ob_camera.color = (0.0, 0.0, 0.0, 0.0)
ob_camera.display_type = 'WIRE'
ob_camera.lineart.crease_threshold = 0.0
ob_dome_8side.location = (0.0, 0.0, 0.0)
ob_dome_8side.lineart.crease_threshold = 0.0

# ---- collection membership
col_collection.objects.link(ob_light)
col_collection.objects.link(ob_camera)
col_collection.objects.link(ob_dome_8side)

# ---- scene / render settings (as saved in the file)
scene.camera = ob_camera
scene.frame_start = 1; scene.frame_end = 250; scene.frame_set(1)
scene.render.engine = 'BLENDER_EEVEE_NEXT'
scene.cycles.use_denoising = False
scene.cycles.samples = 128
scene.cycles.sampling_pattern = 'TABULATED_SOBOL'
scene.cycles.use_adaptive_sampling = False
scene.cycles.use_light_tree = False
scene.view_settings.view_transform = 'Filmic'
bpy.context.view_layer.update()
